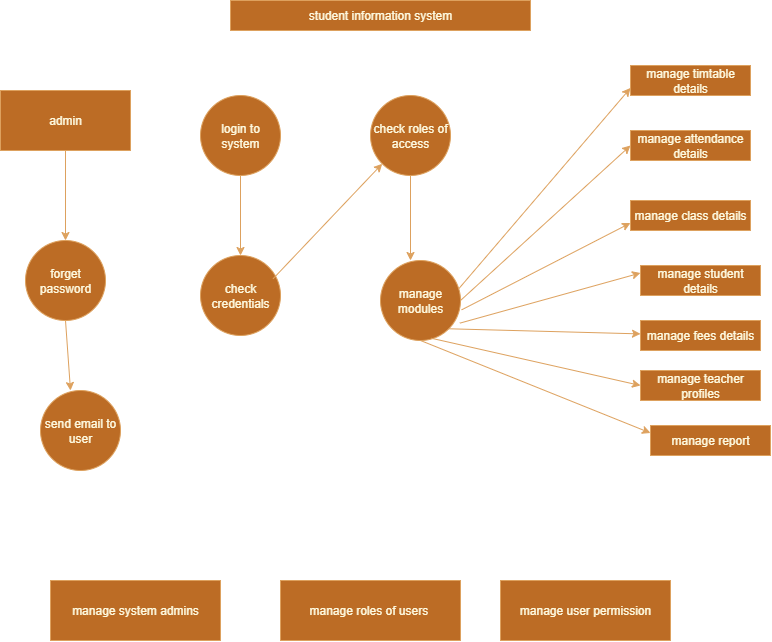

The diagram above was exported from draw.io. Its source (the exported page's mxGraphModel, read from the mxfile embedded in the PNG):
<mxGraphModel dx="1158" dy="624" grid="1" gridSize="10" guides="1" tooltips="1" connect="1" arrows="1" fold="1" page="1" pageScale="1" pageWidth="850" pageHeight="1100" math="0" shadow="0">
  <root>
    <mxCell id="0" />
    <mxCell id="1" parent="0" />
    <mxCell id="Gs7WHLjxmQZV0y8IBAAJ-1" value="student information system" style="rounded=0;whiteSpace=wrap;html=1;labelBackgroundColor=none;fillColor=#BC6C25;strokeColor=#DDA15E;fontColor=#FEFAE0;" vertex="1" parent="1">
      <mxGeometry x="250" y="110" width="300" height="30" as="geometry" />
    </mxCell>
    <mxCell id="Gs7WHLjxmQZV0y8IBAAJ-4" value="manage timtable details" style="rounded=0;whiteSpace=wrap;html=1;labelBackgroundColor=none;fillColor=#BC6C25;strokeColor=#DDA15E;fontColor=#FEFAE0;" vertex="1" parent="1">
      <mxGeometry x="650" y="175" width="120" height="30" as="geometry" />
    </mxCell>
    <mxCell id="Gs7WHLjxmQZV0y8IBAAJ-5" value="admin" style="rounded=0;whiteSpace=wrap;html=1;labelBackgroundColor=none;fillColor=#BC6C25;strokeColor=#DDA15E;fontColor=#FEFAE0;" vertex="1" parent="1">
      <mxGeometry x="20" y="200" width="130" height="60" as="geometry" />
    </mxCell>
    <mxCell id="Gs7WHLjxmQZV0y8IBAAJ-7" value="manage attendance details" style="rounded=0;whiteSpace=wrap;html=1;labelBackgroundColor=none;fillColor=#BC6C25;strokeColor=#DDA15E;fontColor=#FEFAE0;" vertex="1" parent="1">
      <mxGeometry x="650" y="240" width="120" height="30" as="geometry" />
    </mxCell>
    <mxCell id="Gs7WHLjxmQZV0y8IBAAJ-9" value="manage class details" style="rounded=0;whiteSpace=wrap;html=1;labelBackgroundColor=none;fillColor=#BC6C25;strokeColor=#DDA15E;fontColor=#FEFAE0;" vertex="1" parent="1">
      <mxGeometry x="650" y="310" width="120" height="30" as="geometry" />
    </mxCell>
    <mxCell id="Gs7WHLjxmQZV0y8IBAAJ-10" value="manage student details" style="rounded=0;whiteSpace=wrap;html=1;labelBackgroundColor=none;fillColor=#BC6C25;strokeColor=#DDA15E;fontColor=#FEFAE0;" vertex="1" parent="1">
      <mxGeometry x="660" y="375" width="120" height="30" as="geometry" />
    </mxCell>
    <mxCell id="Gs7WHLjxmQZV0y8IBAAJ-11" value="manage report" style="rounded=0;whiteSpace=wrap;html=1;labelBackgroundColor=none;fillColor=#BC6C25;strokeColor=#DDA15E;fontColor=#FEFAE0;" vertex="1" parent="1">
      <mxGeometry x="670" y="535" width="120" height="30" as="geometry" />
    </mxCell>
    <mxCell id="Gs7WHLjxmQZV0y8IBAAJ-12" value="manage teacher profiles" style="rounded=0;whiteSpace=wrap;html=1;labelBackgroundColor=none;fillColor=#BC6C25;strokeColor=#DDA15E;fontColor=#FEFAE0;" vertex="1" parent="1">
      <mxGeometry x="660" y="480" width="120" height="30" as="geometry" />
    </mxCell>
    <mxCell id="Gs7WHLjxmQZV0y8IBAAJ-13" value="manage fees details" style="rounded=0;whiteSpace=wrap;html=1;labelBackgroundColor=none;fillColor=#BC6C25;strokeColor=#DDA15E;fontColor=#FEFAE0;" vertex="1" parent="1">
      <mxGeometry x="660" y="430" width="120" height="30" as="geometry" />
    </mxCell>
    <mxCell id="Gs7WHLjxmQZV0y8IBAAJ-49" value="" style="edgeStyle=orthogonalEdgeStyle;rounded=0;orthogonalLoop=1;jettySize=auto;html=1;labelBackgroundColor=none;strokeColor=#DDA15E;fontColor=default;" edge="1" parent="1" source="Gs7WHLjxmQZV0y8IBAAJ-15" target="Gs7WHLjxmQZV0y8IBAAJ-48">
      <mxGeometry relative="1" as="geometry" />
    </mxCell>
    <mxCell id="Gs7WHLjxmQZV0y8IBAAJ-15" value="login to system" style="ellipse;whiteSpace=wrap;html=1;aspect=fixed;labelBackgroundColor=none;fillColor=#BC6C25;strokeColor=#DDA15E;fontColor=#FEFAE0;" vertex="1" parent="1">
      <mxGeometry x="220" y="205" width="80" height="80" as="geometry" />
    </mxCell>
    <mxCell id="Gs7WHLjxmQZV0y8IBAAJ-16" value="check roles of access" style="ellipse;whiteSpace=wrap;html=1;aspect=fixed;direction=west;labelBackgroundColor=none;fillColor=#BC6C25;strokeColor=#DDA15E;fontColor=#FEFAE0;" vertex="1" parent="1">
      <mxGeometry x="390" y="205" width="80" height="80" as="geometry" />
    </mxCell>
    <mxCell id="Gs7WHLjxmQZV0y8IBAAJ-17" value="forget password" style="ellipse;whiteSpace=wrap;html=1;aspect=fixed;labelBackgroundColor=none;fillColor=#BC6C25;strokeColor=#DDA15E;fontColor=#FEFAE0;" vertex="1" parent="1">
      <mxGeometry x="45" y="350" width="80" height="80" as="geometry" />
    </mxCell>
    <mxCell id="Gs7WHLjxmQZV0y8IBAAJ-18" value="send email to user" style="ellipse;whiteSpace=wrap;html=1;aspect=fixed;labelBackgroundColor=none;fillColor=#BC6C25;strokeColor=#DDA15E;fontColor=#FEFAE0;" vertex="1" parent="1">
      <mxGeometry x="60" y="500" width="80" height="80" as="geometry" />
    </mxCell>
    <mxCell id="Gs7WHLjxmQZV0y8IBAAJ-35" value="manage modules" style="ellipse;whiteSpace=wrap;html=1;aspect=fixed;labelBackgroundColor=none;fillColor=#BC6C25;strokeColor=#DDA15E;fontColor=#FEFAE0;" vertex="1" parent="1">
      <mxGeometry x="400" y="370" width="80" height="80" as="geometry" />
    </mxCell>
    <mxCell id="Gs7WHLjxmQZV0y8IBAAJ-36" value="manage user permission" style="rounded=0;whiteSpace=wrap;html=1;labelBackgroundColor=none;fillColor=#BC6C25;strokeColor=#DDA15E;fontColor=#FEFAE0;" vertex="1" parent="1">
      <mxGeometry x="520" y="690" width="170" height="60" as="geometry" />
    </mxCell>
    <mxCell id="Gs7WHLjxmQZV0y8IBAAJ-37" value="manage roles of users&amp;nbsp;" style="rounded=0;whiteSpace=wrap;html=1;labelBackgroundColor=none;fillColor=#BC6C25;strokeColor=#DDA15E;fontColor=#FEFAE0;" vertex="1" parent="1">
      <mxGeometry x="300" y="690" width="180" height="60" as="geometry" />
    </mxCell>
    <mxCell id="Gs7WHLjxmQZV0y8IBAAJ-38" value="manage system admins" style="rounded=0;whiteSpace=wrap;html=1;labelBackgroundColor=none;fillColor=#BC6C25;strokeColor=#DDA15E;fontColor=#FEFAE0;" vertex="1" parent="1">
      <mxGeometry x="70" y="690" width="170" height="60" as="geometry" />
    </mxCell>
    <mxCell id="Gs7WHLjxmQZV0y8IBAAJ-41" value="" style="endArrow=classic;html=1;rounded=0;exitX=0.5;exitY=1;exitDx=0;exitDy=0;entryX=0.5;entryY=0;entryDx=0;entryDy=0;labelBackgroundColor=none;strokeColor=#DDA15E;fontColor=default;" edge="1" parent="1" source="Gs7WHLjxmQZV0y8IBAAJ-5" target="Gs7WHLjxmQZV0y8IBAAJ-17">
      <mxGeometry width="50" height="50" relative="1" as="geometry">
        <mxPoint x="80" y="360" as="sourcePoint" />
        <mxPoint x="100" y="360" as="targetPoint" />
      </mxGeometry>
    </mxCell>
    <mxCell id="Gs7WHLjxmQZV0y8IBAAJ-44" value="" style="endArrow=classic;html=1;rounded=0;entryX=0.375;entryY=0;entryDx=0;entryDy=0;entryPerimeter=0;exitX=0.5;exitY=1;exitDx=0;exitDy=0;labelBackgroundColor=none;strokeColor=#DDA15E;fontColor=default;" edge="1" parent="1" source="Gs7WHLjxmQZV0y8IBAAJ-17" target="Gs7WHLjxmQZV0y8IBAAJ-18">
      <mxGeometry width="50" height="50" relative="1" as="geometry">
        <mxPoint x="90" y="440" as="sourcePoint" />
        <mxPoint x="110" y="450" as="targetPoint" />
      </mxGeometry>
    </mxCell>
    <mxCell id="Gs7WHLjxmQZV0y8IBAAJ-47" value="" style="endArrow=classic;html=1;rounded=0;exitX=0.5;exitY=0;exitDx=0;exitDy=0;entryX=0.375;entryY=0;entryDx=0;entryDy=0;entryPerimeter=0;labelBackgroundColor=none;strokeColor=#DDA15E;fontColor=default;" edge="1" parent="1" source="Gs7WHLjxmQZV0y8IBAAJ-16" target="Gs7WHLjxmQZV0y8IBAAJ-35">
      <mxGeometry width="50" height="50" relative="1" as="geometry">
        <mxPoint x="330" y="390" as="sourcePoint" />
        <mxPoint x="380" y="340" as="targetPoint" />
      </mxGeometry>
    </mxCell>
    <mxCell id="Gs7WHLjxmQZV0y8IBAAJ-48" value="check credentials" style="ellipse;whiteSpace=wrap;html=1;aspect=fixed;labelBackgroundColor=none;fillColor=#BC6C25;strokeColor=#DDA15E;fontColor=#FEFAE0;" vertex="1" parent="1">
      <mxGeometry x="220" y="365" width="80" height="80" as="geometry" />
    </mxCell>
    <mxCell id="Gs7WHLjxmQZV0y8IBAAJ-50" value="" style="endArrow=classic;html=1;rounded=0;exitX=0.908;exitY=0.29;exitDx=0;exitDy=0;exitPerimeter=0;entryX=1;entryY=0;entryDx=0;entryDy=0;labelBackgroundColor=none;strokeColor=#DDA15E;fontColor=default;" edge="1" parent="1" source="Gs7WHLjxmQZV0y8IBAAJ-48" target="Gs7WHLjxmQZV0y8IBAAJ-16">
      <mxGeometry width="50" height="50" relative="1" as="geometry">
        <mxPoint x="430" y="340" as="sourcePoint" />
        <mxPoint x="480" y="290" as="targetPoint" />
      </mxGeometry>
    </mxCell>
    <mxCell id="Gs7WHLjxmQZV0y8IBAAJ-53" value="" style="endArrow=classic;html=1;rounded=0;entryX=0;entryY=0.5;entryDx=0;entryDy=0;exitX=1;exitY=0.5;exitDx=0;exitDy=0;labelBackgroundColor=none;strokeColor=#DDA15E;fontColor=default;" edge="1" parent="1" source="Gs7WHLjxmQZV0y8IBAAJ-35" target="Gs7WHLjxmQZV0y8IBAAJ-7">
      <mxGeometry width="50" height="50" relative="1" as="geometry">
        <mxPoint x="440" y="400" as="sourcePoint" />
        <mxPoint x="490" y="350" as="targetPoint" />
      </mxGeometry>
    </mxCell>
    <mxCell id="Gs7WHLjxmQZV0y8IBAAJ-54" value="" style="endArrow=classic;html=1;rounded=0;exitX=0.981;exitY=0.35;exitDx=0;exitDy=0;exitPerimeter=0;entryX=0;entryY=0.75;entryDx=0;entryDy=0;labelBackgroundColor=none;strokeColor=#DDA15E;fontColor=default;" edge="1" parent="1" source="Gs7WHLjxmQZV0y8IBAAJ-35" target="Gs7WHLjxmQZV0y8IBAAJ-4">
      <mxGeometry width="50" height="50" relative="1" as="geometry">
        <mxPoint x="440" y="400" as="sourcePoint" />
        <mxPoint x="490" y="350" as="targetPoint" />
      </mxGeometry>
    </mxCell>
    <mxCell id="Gs7WHLjxmQZV0y8IBAAJ-55" value="" style="endArrow=classic;html=1;rounded=0;exitX=1.014;exitY=0.617;exitDx=0;exitDy=0;exitPerimeter=0;entryX=0;entryY=0.75;entryDx=0;entryDy=0;labelBackgroundColor=none;strokeColor=#DDA15E;fontColor=default;" edge="1" parent="1" source="Gs7WHLjxmQZV0y8IBAAJ-35" target="Gs7WHLjxmQZV0y8IBAAJ-9">
      <mxGeometry width="50" height="50" relative="1" as="geometry">
        <mxPoint x="520" y="450" as="sourcePoint" />
        <mxPoint x="570" y="400" as="targetPoint" />
      </mxGeometry>
    </mxCell>
    <mxCell id="Gs7WHLjxmQZV0y8IBAAJ-56" value="" style="endArrow=classic;html=1;rounded=0;exitX=0.992;exitY=0.783;exitDx=0;exitDy=0;exitPerimeter=0;entryX=0;entryY=0.25;entryDx=0;entryDy=0;labelBackgroundColor=none;strokeColor=#DDA15E;fontColor=default;" edge="1" parent="1" source="Gs7WHLjxmQZV0y8IBAAJ-35" target="Gs7WHLjxmQZV0y8IBAAJ-10">
      <mxGeometry width="50" height="50" relative="1" as="geometry">
        <mxPoint x="540" y="470" as="sourcePoint" />
        <mxPoint x="590" y="420" as="targetPoint" />
      </mxGeometry>
    </mxCell>
    <mxCell id="Gs7WHLjxmQZV0y8IBAAJ-57" value="" style="endArrow=classic;html=1;rounded=0;exitX=1;exitY=1;exitDx=0;exitDy=0;labelBackgroundColor=none;strokeColor=#DDA15E;fontColor=default;" edge="1" parent="1" source="Gs7WHLjxmQZV0y8IBAAJ-35" target="Gs7WHLjxmQZV0y8IBAAJ-13">
      <mxGeometry width="50" height="50" relative="1" as="geometry">
        <mxPoint x="450" y="455" as="sourcePoint" />
        <mxPoint x="500" y="405" as="targetPoint" />
      </mxGeometry>
    </mxCell>
    <mxCell id="Gs7WHLjxmQZV0y8IBAAJ-58" value="" style="endArrow=classic;html=1;rounded=0;exitX=0.636;exitY=0.972;exitDx=0;exitDy=0;exitPerimeter=0;entryX=0;entryY=0.5;entryDx=0;entryDy=0;labelBackgroundColor=none;strokeColor=#DDA15E;fontColor=default;" edge="1" parent="1" source="Gs7WHLjxmQZV0y8IBAAJ-35" target="Gs7WHLjxmQZV0y8IBAAJ-12">
      <mxGeometry width="50" height="50" relative="1" as="geometry">
        <mxPoint x="550" y="540" as="sourcePoint" />
        <mxPoint x="600" y="490" as="targetPoint" />
      </mxGeometry>
    </mxCell>
    <mxCell id="Gs7WHLjxmQZV0y8IBAAJ-59" value="" style="endArrow=classic;html=1;rounded=0;entryX=0;entryY=0.25;entryDx=0;entryDy=0;exitX=0.5;exitY=1;exitDx=0;exitDy=0;labelBackgroundColor=none;strokeColor=#DDA15E;fontColor=default;" edge="1" parent="1" source="Gs7WHLjxmQZV0y8IBAAJ-35" target="Gs7WHLjxmQZV0y8IBAAJ-11">
      <mxGeometry width="50" height="50" relative="1" as="geometry">
        <mxPoint x="310" y="540" as="sourcePoint" />
        <mxPoint x="360" y="490" as="targetPoint" />
      </mxGeometry>
    </mxCell>
  </root>
</mxGraphModel>